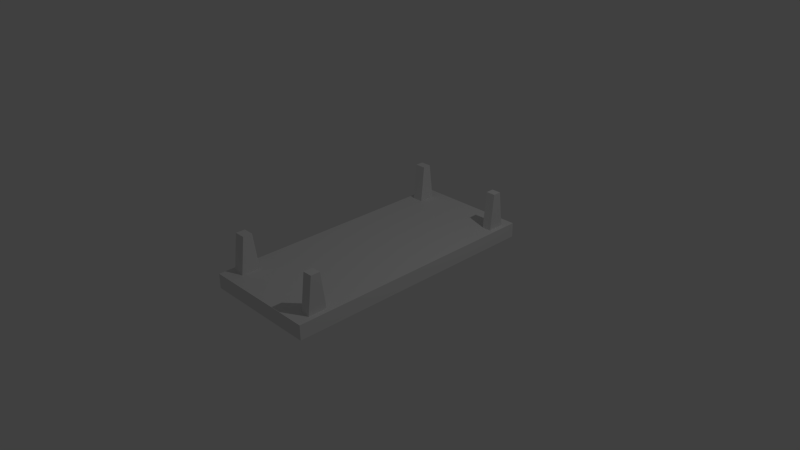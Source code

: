 # Source: coffeeTable.blend  (saved by Blender 2.76.0; exported with 4.5.12 LTS)
import bpy
from mathutils import Matrix  # noqa: F401  (used for matrix-valued properties, if any)

bpy.ops.wm.read_factory_settings(use_empty=True)
scene = bpy.context.scene
scene.name = 'Scene'

# ---- collections
col_collection_1 = bpy.data.collections.new('Collection 1'); scene.collection.children.link(col_collection_1)

# ---- world
world_world = bpy.data.worlds.new('World'); scene.world = world_world
world_world.color = (0.05088, 0.05088, 0.05088)
world_world.use_sun_shadow = False
world_world.sun_shadow_jitter_overblur = 0.0
world_world.cycles.sampling_method = 'MANUAL'
world_world.cycles.sample_map_resolution = 256

# ---- cameras
cam_camera = bpy.data.cameras.new('Camera')
cam_camera.clip_end = 100.0
cam_camera.lens = 35.0
cam_camera.sensor_width = 32.0
cam_camera.sensor_height = 18.0
cam_camera.ortho_scale = 7.314
cam_camera.dof.focus_distance = 0.0
cam_camera.dof.aperture_fstop = 128.0

# ---- lights
light_lamp = bpy.data.lights.new('Lamp', 'POINT')
light_lamp.transmission_factor = 0.0
light_lamp.cutoff_distance = 30.0
light_lamp.energy = 100.0
light_lamp.shadow_buffer_clip_start = 1.001
light_lamp.shadow_soft_size = 0.1
light_lamp.shadow_maximum_resolution = 0.006
light_lamp.use_absolute_resolution = True
light_lamp.cycles.use_multiple_importance_sampling = False

# ---- meshes
me_cube_001 = bpy.data.meshes.new('Cube.001')
me_cube_001.from_pydata([], [], [])
me_cube_001.use_remesh_preserve_volume = False
me_cube_001.use_remesh_preserve_attributes = False
me_cube_001.use_mirror_vertex_groups = False
me_cube_001.update()
me_cube = bpy.data.meshes.new('Cube')
me_cube.from_pydata([(-1.0, -1.0, -1.0), (-1.0, -1.0, 1.0), (-1.0, 1.0, -1.0), (-1.0, 1.0, 1.0), (1.0, -1.0, -1.0), (1.0, -1.0, 1.0), (1.0, 1.0, -1.0), (1.0, 1.0, 1.0), (-1.0, -0.9, 1.0), (-1.0, -0.9, -1.0), (1.0, -0.9, 1.0), (1.0, -0.9, -1.0), (-1.0, -0.7575, 1.0), (1.0, -0.7575, -1.0), (-1.0, -0.7575, -1.0), (1.0, -0.7575, 1.0), (-1.0, 0.9121, 1.0), (1.0, 0.9121, -1.0), (-1.0, 0.9121, -1.0), (1.0, 0.9121, 1.0), (-1.0, 0.7869, -1.0), (1.0, 0.7869, 1.0), (-1.0, 0.7869, 1.0), (1.0, 0.7869, -1.0), (-0.9, 1.0, 1.0), (-0.9, 1.0, -1.0), (-0.9, -1.0, 1.0), (-0.9, -1.0, -1.0), (-0.9, -0.9, 1.0), (-0.9, -0.9, -1.0), (-0.9, -0.7575, 1.0), (-0.9, -0.7575, -1.0), (-0.9, 0.9121, 1.0), (-0.9, 0.9121, -1.0), (-0.9, 0.7869, -1.0), (-0.9, 0.7869, 1.0), (-0.71, 1.0, 1.0), (-0.71, -1.0, -1.0), (-0.71, -0.9, -1.0), (-0.71, -0.7575, -1.0), (-0.71, 0.9121, -1.0), (-0.71, 0.7869, -1.0), (-0.71, 1.0, -1.0), (-0.71, -1.0, 1.0), (-0.71, -0.9, 1.0), (-0.71, -0.7575, 1.0), (-0.71, 0.9121, 1.0), (-0.71, 0.7869, 1.0), (0.9145, 1.0, 1.0), (0.9145, -1.0, -1.0), (0.9145, -0.9, -1.0), (0.9145, -0.7575, -1.0), (0.9145, 0.9121, -1.0), (0.9145, 0.7869, -1.0), (0.9145, 1.0, -1.0), (0.9145, -1.0, 1.0), (0.9145, -0.9, 1.0), (0.9145, -0.7575, 1.0), (0.9145, 0.9121, 1.0), (0.9145, 0.7869, 1.0), (0.752, 1.0, -1.0), (0.752, -1.0, 1.0), (0.752, -0.9, 1.0), (0.752, -0.7575, 1.0), (0.752, 0.9121, 1.0), (0.752, 0.7869, 1.0), (0.7521, 1.0, 1.0), (0.7521, -1.0, -1.0), (0.7521, -0.9, -1.0), (0.7521, -0.7575, -1.0), (0.7521, 0.9121, -1.0), (0.7521, 0.7869, -1.0), (-0.71, 0.9121, 1.0), (-0.9, 0.9121, 1.0), (-0.71, 0.7869, 1.0), (-0.9, 0.7869, 1.0), (-0.71, 0.8808, 6.0), (-0.9, 0.8808, 6.0), (-0.71, 0.8182, 6.0), (-0.9, 0.8182, 6.0), (-0.71, -0.8644, 6.0), (-0.9, -0.8644, 6.0), (-0.71, -0.7931, 6.0), (-0.9, -0.7931, 6.0), (0.9145, 0.8808, 6.0), (0.9145, 0.8182, 6.0), (0.752, 0.8808, 6.0), (0.752, 0.8182, 6.0), (0.9145, -0.7931, 6.0), (0.9145, -0.8644, 6.0), (0.752, -0.8644, 6.0), (0.752, -0.7931, 6.0)], [], [(16, 3, 2, 18), (48, 7, 6, 54), (10, 5, 4, 11), (26, 1, 0, 27), (52, 54, 6, 17), (32, 24, 3, 16), (26, 28, 8, 1), (49, 50, 11, 4), (15, 10, 11, 13), (1, 8, 9, 0), (21, 15, 13, 23), (28, 30, 12, 8), (50, 51, 13, 11), (8, 12, 14, 9), (7, 19, 17, 6), (35, 32, 16, 22), (53, 52, 17, 23), (22, 16, 18, 20), (12, 22, 20, 14), (51, 53, 23, 13), (30, 35, 22, 12), (19, 21, 23, 17), (45, 47, 35, 30), (14, 20, 34, 31), (20, 18, 33, 34), (47, 46, 72, 74), (9, 14, 31, 29), (45, 30, 83, 82), (0, 9, 29, 27), (43, 44, 28, 26), (46, 36, 24, 32), (18, 2, 25, 33), (43, 26, 27, 37), (3, 24, 25, 2), (61, 43, 37, 67), (64, 66, 36, 46), (61, 62, 44, 43), (62, 63, 45, 44), (65, 64, 46, 47), (63, 65, 47, 45), (31, 34, 41, 39), (34, 33, 40, 41), (29, 31, 39, 38), (27, 29, 38, 37), (33, 25, 42, 40), (24, 36, 42, 25), (15, 21, 59, 57), (21, 19, 58, 59), (10, 15, 57, 56), (5, 10, 56, 55), (19, 7, 48, 58), (5, 55, 49, 4), (69, 71, 53, 51), (71, 70, 52, 53), (68, 69, 51, 50), (67, 68, 50, 49), (70, 60, 54, 52), (66, 48, 54, 60), (36, 66, 60, 42), (40, 42, 60, 70), (37, 38, 68, 67), (38, 39, 69, 68), (41, 40, 70, 71), (39, 41, 71, 69), (57, 59, 65, 63), (64, 65, 87, 86), (56, 57, 88, 89), (55, 56, 62, 61), (58, 48, 66, 64), (55, 61, 67, 49), (73, 75, 79, 77), (46, 32, 73, 72), (32, 35, 75, 73), (35, 47, 74, 75), (78, 76, 77, 79), (72, 73, 77, 76), (74, 72, 76, 78), (75, 74, 78, 79), (80, 82, 83, 81), (30, 28, 81, 83), (44, 45, 82, 80), (28, 44, 80, 81), (85, 84, 86, 87), (58, 64, 86, 84), (59, 58, 84, 85), (65, 59, 85, 87), (89, 88, 91, 90), (62, 56, 89, 90), (63, 62, 90, 91), (57, 63, 91, 88)])
me_cube.use_remesh_preserve_volume = False
me_cube.use_remesh_preserve_attributes = False
me_cube.use_mirror_vertex_groups = False
me_cube.update()

# ---- objects
ob_cube_001 = bpy.data.objects.new('Cube.001', me_cube_001)
ob_cube = bpy.data.objects.new('Cube', me_cube)
ob_lamp = bpy.data.objects.new('Lamp', light_lamp)
ob_camera = bpy.data.objects.new('Camera', cam_camera)

# ---- transforms, parenting, visibility, modifiers, constraints
ob_cube_001.location = (0.0, 0.0, 0.0)
ob_cube_001.lineart.crease_threshold = 0.0
ob_cube.location = (0.0, 0.0, 0.0)
ob_cube.scale = (0.8, 1.8, 0.1)
ob_cube.lineart.crease_threshold = 0.0
ob_lamp.location = (4.076, 1.005, 5.904)
ob_lamp.rotation_euler = (0.6503, 0.05522, 1.866)
ob_lamp.lock_rotations_4d = False
ob_lamp.empty_display_type = 'ARROWS'
ob_lamp.color = (0.0, 0.0, 0.0, 0.0)
ob_lamp.lineart.crease_threshold = 0.0
ob_camera.location = (7.481, -6.508, 5.344)
ob_camera.rotation_euler = (1.109, 0.01082, 0.8149)
ob_camera.lock_rotations_4d = False
ob_camera.empty_display_type = 'ARROWS'
ob_camera.color = (0.0, 0.0, 0.0, 0.0)
ob_camera.display_type = 'WIRE'
ob_camera.lineart.crease_threshold = 0.0

# ---- collection membership
col_collection_1.objects.link(ob_cube_001)
col_collection_1.objects.link(ob_cube)
col_collection_1.objects.link(ob_lamp)
col_collection_1.objects.link(ob_camera)

# ---- scene / render settings (as saved in the file)
scene.camera = ob_camera
scene.frame_start = 1; scene.frame_end = 250; scene.frame_set(1)
scene.render.engine = 'BLENDER_EEVEE_NEXT'
scene.render.resolution_percentage = 50
scene.render.dither_intensity = 0.0
scene.cycles.use_denoising = False
scene.cycles.samples = 10
scene.cycles.sampling_pattern = 'TABULATED_SOBOL'
scene.cycles.light_sampling_threshold = 0.0
scene.cycles.use_adaptive_sampling = False
scene.cycles.use_light_tree = False
scene.cycles.blur_glossy = 0.0
scene.cycles.pixel_filter_type = 'GAUSSIAN'
scene.cycles.sample_clamp_indirect = 0.0
scene.view_settings.view_transform = 'Standard'
bpy.context.view_layer.update()
